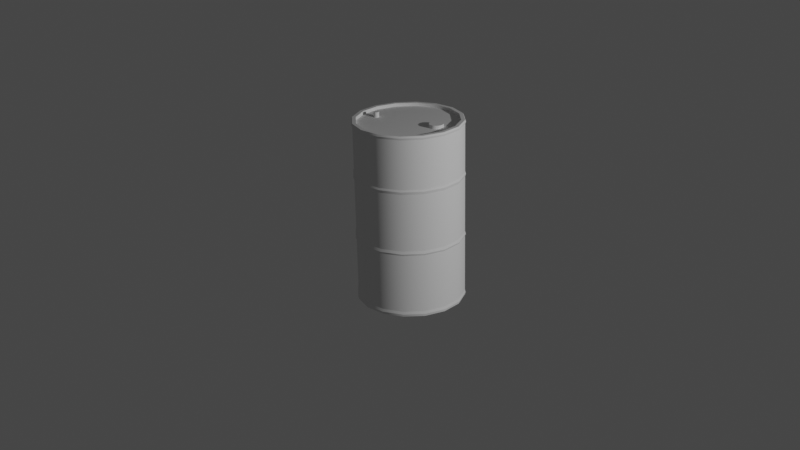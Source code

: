 # Source: metal-barrel.blend  (saved by Blender 2.83.20; exported with 4.5.12 LTS)
import bpy
from mathutils import Matrix  # noqa: F401  (used for matrix-valued properties, if any)

bpy.ops.wm.read_factory_settings(use_empty=True)
scene = bpy.context.scene
scene.name = 'Scene'

# ---- collections
col_collection = bpy.data.collections.new('Collection'); scene.collection.children.link(col_collection)

# ---- node groups
ng_auto_smooth = bpy.data.node_groups.new('Auto Smooth', 'GeometryNodeTree')
_s = ng_auto_smooth.interface.new_socket(name='Geometry', in_out='OUTPUT', socket_type='NodeSocketGeometry')
_s = ng_auto_smooth.interface.new_socket(name='Geometry', in_out='INPUT', socket_type='NodeSocketGeometry')
_s = ng_auto_smooth.interface.new_socket(name='Angle', in_out='INPUT', socket_type='NodeSocketFloat')
_s.subtype = 'ANGLE'
_s.min_value = 0.0
_s.max_value = 3.142
ng_auto_smooth.is_modifier = True
_N = ng_auto_smooth.nodes; _L = ng_auto_smooth.links
n0 = _N.new('NodeGroupOutput'); n0.name = 'Group Output'; n0.location = (480, -100)
n1 = _N.new('NodeGroupInput'); n1.name = 'Group Input'; n1.location = (-420, -300)
n2 = _N.new('NodeGroupInput'); n2.name = 'Group Input.001'; n2.location = (-60, -100)
n3 = _N.new('GeometryNodeSetShadeSmooth'); n3.name = 'Set Shade Smooth'; n3.location = (120, -100)
n3.domain = 'EDGE'
n4 = _N.new('GeometryNodeSetShadeSmooth'); n4.name = 'Set Shade Smooth.001'; n4.location = (300, -100)
n5 = _N.new('GeometryNodeInputMeshEdgeAngle'); n5.name = 'Edge Angle'; n5.location = (-420, -220)
n6 = _N.new('GeometryNodeInputEdgeSmooth'); n6.name = 'Is Edge Smooth'; n6.location = (-60, -160)
n7 = _N.new('GeometryNodeInputShadeSmooth'); n7.name = 'Is Face Smooth'; n7.location = (-240, -340)
n8 = _N.new('FunctionNodeBooleanMath'); n8.name = 'Boolean Math'; n8.location = (-60, -220)
n9 = _N.new('FunctionNodeCompare'); n9.name = 'Compare'; n9.location = (-240, -180)
n9.operation = 'LESS_EQUAL'
_L.new(n5.outputs[0], n9.inputs[0])
_L.new(n4.outputs[0], n0.inputs[0])
_L.new(n1.outputs[1], n9.inputs[1])
_L.new(n9.outputs[0], n8.inputs[0])
_L.new(n7.outputs[0], n8.inputs[1])
_L.new(n2.outputs[0], n3.inputs[0])
_L.new(n6.outputs[0], n3.inputs[1])
_L.new(n3.outputs[0], n4.inputs[0])
_L.new(n8.outputs[0], n3.inputs[2])
n0.is_active_output = True

# ---- world
world_world = bpy.data.worlds.new('World'); scene.world = world_world
world_world.use_nodes = True; world_world.node_tree.nodes.clear()
_N = world_world.node_tree.nodes; _L = world_world.node_tree.links
n0 = _N.new('ShaderNodeOutputWorld'); n0.name = 'World Output'; n0.location = (300, 300)
n1 = _N.new('ShaderNodeBackground'); n1.name = 'Background'; n1.location = (10, 300)
n1.inputs[0].default_value = (0.05088, 0.05088, 0.05088, 1.0)
_L.new(n1.outputs[0], n0.inputs[0])
n0.is_active_output = True
world_world.color = (0.05088, 0.05088, 0.05088)
world_world.use_sun_shadow = False
world_world.sun_shadow_jitter_overblur = 0.0

# ---- cameras
cam_camera = bpy.data.cameras.new('Camera')
cam_camera.clip_end = 100.0
cam_camera.ortho_scale = 7.314

# ---- lights
light_light = bpy.data.lights.new('Light', 'POINT')
light_light.transmission_factor = 0.0
light_light.energy = 1000.0
light_light.shadow_soft_size = 0.1
light_light.shadow_maximum_resolution = 0.006
light_light.use_absolute_resolution = True

# ---- meshes
me_cylinder_001 = bpy.data.meshes.new('Cylinder.001')
me_cylinder_001.from_pydata([(0.0, 1.0, -1.0), (0.0, 1.0, 1.0), (0.3827, 0.9239, -1.0), (0.3827, 0.9239, 1.0), (0.7071, 0.7071, -1.0), (0.7071, 0.7071, 1.0), (0.9239, 0.3827, -1.0), (0.9239, 0.3827, 1.0), (1.0, -4.371e-08, -1.0), (1.0, -4.371e-08, 1.0), (0.9239, -0.3827, -1.0), (0.9239, -0.3827, 1.0), (0.7071, -0.7071, -1.0), (0.7071, -0.7071, 1.0), (0.3827, -0.9239, -1.0), (0.3827, -0.9239, 1.0), (1.51e-07, -1.0, -1.0), (1.51e-07, -1.0, 1.0), (-0.3827, -0.9239, -1.0), (-0.3827, -0.9239, 1.0), (-0.7071, -0.7071, -1.0), (-0.7071, -0.7071, 1.0), (-0.9239, -0.3827, -1.0), (-0.9239, -0.3827, 1.0), (-1.0, 1.192e-08, -1.0), (-1.0, 1.192e-08, 1.0), (-0.9239, 0.3827, -1.0), (-0.9239, 0.3827, 1.0), (-0.7071, 0.7071, -1.0), (-0.7071, 0.7071, 1.0), (-0.3827, 0.9239, -1.0), (-0.3827, 0.9239, 1.0), (0.3563, 0.8603, 1.0), (7.418e-09, 0.9311, 1.0), (0.6584, 0.6584, 1.0), (0.8603, 0.3563, 1.0), (0.9311, -3.988e-08, 1.0), (0.8603, -0.3563, 1.0), (0.6584, -0.6584, 1.0), (0.3563, -0.8603, 1.0), (1.48e-07, -0.9311, 1.0), (-0.3563, -0.8603, 1.0), (-0.6584, -0.6584, 1.0), (-0.8603, -0.3563, 1.0), (-0.9311, 1.193e-08, 1.0), (-0.8603, 0.3563, 1.0), (-0.6584, 0.6584, 1.0), (-0.3563, 0.8603, 1.0), (0.3549, 0.8568, 0.9651), (7.737e-09, 0.9274, 0.9651), (0.6558, 0.6558, 0.9651), (0.8568, 0.3549, 0.9651), (0.9274, -3.972e-08, 0.9651), (0.8568, -0.3549, 0.9651), (0.6558, -0.6558, 0.9651), (0.3549, -0.8568, 0.9651), (1.478e-07, -0.9274, 0.9651), (-0.3549, -0.8568, 0.9651), (-0.6558, -0.6558, 0.9651), (-0.8568, -0.3549, 0.9651), (-0.9274, 1.188e-08, 0.9651), (-0.8568, 0.3549, 0.9651), (-0.6558, 0.6558, 0.9651), (-0.3549, 0.8568, 0.9651), (0.0, 1.0, 0.4311), (0.0, 1.0, 0.3805), (-1.533e-09, 1.015, 0.4109), (0.3827, 0.9239, 0.3805), (0.3827, 0.9239, 0.4311), (0.3884, 0.9378, 0.4109), (0.7071, 0.7071, 0.3805), (0.7071, 0.7071, 0.4311), (0.7178, 0.7178, 0.4109), (0.9239, 0.3827, 0.3805), (0.9239, 0.3827, 0.4311), (0.9378, 0.3884, 0.4109), (1.0, -4.371e-08, 0.3805), (1.0, -4.371e-08, 0.4311), (1.015, -4.464e-08, 0.4109), (0.9239, -0.3827, 0.3805), (0.9239, -0.3827, 0.4311), (0.9378, -0.3884, 0.4109), (0.7071, -0.7071, 0.3805), (0.7071, -0.7071, 0.4311), (0.7178, -0.7178, 0.4109), (0.3827, -0.9239, 0.3805), (0.3827, -0.9239, 0.4311), (0.3884, -0.9378, 0.4109), (1.51e-07, -1.0, 0.3805), (1.51e-07, -1.0, 0.4311), (1.517e-07, -1.015, 0.4109), (-0.3827, -0.9239, 0.3805), (-0.3827, -0.9239, 0.4311), (-0.3884, -0.9378, 0.4109), (-0.7071, -0.7071, 0.3805), (-0.7071, -0.7071, 0.4311), (-0.7178, -0.7178, 0.4109), (-0.9239, -0.3827, 0.3805), (-0.9239, -0.3827, 0.4311), (-0.9378, -0.3884, 0.4109), (-1.0, 1.192e-08, 0.3805), (-1.0, 1.192e-08, 0.4311), (-1.015, 1.183e-08, 0.4109), (-0.9239, 0.3827, 0.3805), (-0.9239, 0.3827, 0.4311), (-0.9378, 0.3884, 0.4109), (-0.7071, 0.7071, 0.3805), (-0.7071, 0.7071, 0.4311), (-0.7178, 0.7178, 0.4109), (-0.3827, 0.9239, 0.3805), (-0.3827, 0.9239, 0.4311), (-0.3884, 0.9378, 0.4109), (0.3827, 0.9239, -0.2457), (0.3827, 0.9239, -0.2964), (0.3884, 0.9378, -0.2762), (0.7071, 0.7071, -0.2457), (0.7071, 0.7071, -0.2964), (0.7178, 0.7178, -0.2762), (0.9239, 0.3827, -0.2457), (0.9239, 0.3827, -0.2964), (0.9378, 0.3884, -0.2762), (1.0, -4.371e-08, -0.2457), (1.0, -4.371e-08, -0.2964), (1.015, -4.464e-08, -0.2762), (0.9239, -0.3827, -0.2457), (0.9239, -0.3827, -0.2964), (0.9378, -0.3884, -0.2762), (0.7071, -0.7071, -0.2457), (0.7071, -0.7071, -0.2964), (0.7178, -0.7178, -0.2762), (0.3827, -0.9239, -0.2457), (0.3827, -0.9239, -0.2964), (0.3884, -0.9378, -0.2762), (1.51e-07, -1.0, -0.2457), (1.51e-07, -1.0, -0.2964), (1.517e-07, -1.015, -0.2762), (-0.3827, -0.9239, -0.2457), (-0.3827, -0.9239, -0.2964), (-0.3884, -0.9378, -0.2762), (-0.7071, -0.7071, -0.2457), (-0.7071, -0.7071, -0.2964), (-0.7178, -0.7178, -0.2762), (-0.9239, -0.3827, -0.2457), (-0.9239, -0.3827, -0.2964), (-0.9378, -0.3884, -0.2762), (-1.0, 1.192e-08, -0.2457), (-1.0, 1.192e-08, -0.2964), (-1.015, 1.183e-08, -0.2762), (-0.9239, 0.3827, -0.2457), (-0.9239, 0.3827, -0.2964), (-0.9378, 0.3884, -0.2762), (-0.7071, 0.7071, -0.2457), (-0.7071, 0.7071, -0.2964), (-0.7178, 0.7178, -0.2762), (-0.3827, 0.9239, -0.2457), (-0.3827, 0.9239, -0.2964), (-0.3884, 0.9378, -0.2762), (0.0, 1.0, -0.2964), (0.0, 1.0, -0.2457), (-1.533e-09, 1.015, -0.2762), (0.3877, 0.9359, -0.9727), (0.7163, 0.7163, -0.9727), (-1.739e-09, 1.013, -0.9727), (0.9359, 0.3877, -0.9727), (1.013, -4.437e-08, -0.9727), (0.9359, -0.3877, -0.9727), (0.7163, -0.7163, -0.9727), (0.3877, -0.9359, -0.9727), (1.512e-07, -1.013, -0.9727), (-0.3877, -0.9359, -0.9727), (-0.7163, -0.7163, -0.9727), (-0.9359, -0.3877, -0.9727), (-1.013, 1.199e-08, -0.9727), (-0.9359, 0.3877, -0.9727), (-0.7163, 0.7163, -0.9727), (-0.3877, 0.9359, -0.9727), (0.3827, 0.9239, -0.943), (0.0, 1.0, -0.943), (0.7071, 0.7071, -0.943), (0.9239, 0.3827, -0.943), (1.0, -4.371e-08, -0.943), (0.9239, -0.3827, -0.943), (0.7071, -0.7071, -0.943), (0.3827, -0.9239, -0.943), (1.51e-07, -1.0, -0.943), (-0.3827, -0.9239, -0.943), (-0.7071, -0.7071, -0.943), (-0.9239, -0.3827, -0.943), (-1.0, 1.192e-08, -0.943), (-0.9239, 0.3827, -0.943), (-0.7071, 0.7071, -0.943), (-0.3827, 0.9239, -0.943), (-0.3886, 0.938, 0.9813), (-1.455e-09, 1.015, 0.9813), (0.3886, 0.938, 0.9813), (0.718, 0.718, 0.9813), (0.938, 0.3886, 0.9813), (1.015, -4.482e-08, 0.9813), (0.938, -0.3886, 0.9813), (0.718, -0.718, 0.9813), (0.3886, -0.938, 0.9813), (1.519e-07, -1.015, 0.9813), (-0.3886, -0.938, 0.9813), (-0.718, -0.718, 0.9813), (-0.938, -0.3886, 0.9813), (-1.015, 1.167e-08, 0.9813), (-0.938, 0.3886, 0.9813), (-0.718, 0.718, 0.9813), (0.0, 1.0, 0.9592), (0.3827, 0.9239, 0.9592), (0.7071, 0.7071, 0.9592), (0.9239, 0.3827, 0.9592), (1.0, -4.371e-08, 0.9592), (0.9239, -0.3827, 0.9592), (0.7071, -0.7071, 0.9592), (0.3827, -0.9239, 0.9592), (1.51e-07, -1.0, 0.9592), (-0.3827, -0.9239, 0.9592), (-0.7071, -0.7071, 0.9592), (-0.9239, -0.3827, 0.9592), (-1.0, 1.192e-08, 0.9592), (-0.9239, 0.3827, 0.9592), (-0.7071, 0.7071, 0.9592), (-0.3827, 0.9239, 0.9592)], [], [(154, 109, 65, 158), (112, 67, 70, 115), (115, 70, 73, 118), (118, 73, 76, 121), (121, 76, 79, 124), (124, 79, 82, 127), (127, 82, 85, 130), (130, 85, 88, 133), (133, 88, 91, 136), (136, 91, 94, 139), (139, 94, 97, 142), (142, 97, 100, 145), (145, 100, 103, 148), (148, 103, 106, 151), (1, 31, 47, 33), (151, 106, 109, 154), (158, 65, 67, 112), (0, 2, 4, 6, 8, 10, 12, 14, 16, 18, 20, 22, 24, 26, 28, 30), (47, 46, 62, 63), (9, 7, 35, 36), (19, 17, 40, 41), (29, 27, 45, 46), (5, 3, 32, 34), (15, 13, 38, 39), (25, 23, 43, 44), (11, 9, 36, 37), (21, 19, 41, 42), (31, 29, 46, 47), (7, 5, 34, 35), (17, 15, 39, 40), (3, 1, 33, 32), (27, 25, 44, 45), (13, 11, 37, 38), (23, 21, 42, 43), (48, 49, 63, 62, 61, 60, 59, 58, 57, 56, 55, 54, 53, 52, 51, 50), (40, 39, 55, 56), (32, 33, 49, 48), (33, 47, 63, 49), (41, 40, 56, 57), (34, 32, 48, 50), (42, 41, 57, 58), (35, 34, 50, 51), (43, 42, 58, 59), (36, 35, 51, 52), (44, 43, 59, 60), (37, 36, 52, 53), (45, 44, 60, 61), (38, 37, 53, 54), (46, 45, 61, 62), (39, 38, 54, 55), (194, 3, 5, 195), (176, 113, 116, 178), (207, 29, 31, 192), (206, 27, 29, 207), (205, 25, 27, 206), (204, 23, 25, 205), (203, 21, 23, 204), (202, 19, 21, 203), (201, 17, 19, 202), (200, 15, 17, 201), (199, 13, 15, 200), (198, 11, 13, 199), (197, 9, 11, 198), (196, 7, 9, 197), (195, 5, 7, 196), (193, 1, 3, 194), (178, 116, 119, 179), (177, 157, 113, 176), (179, 119, 122, 180), (180, 122, 125, 181), (181, 125, 128, 182), (182, 128, 131, 183), (183, 131, 134, 184), (184, 134, 137, 185), (185, 137, 140, 186), (186, 140, 143, 187), (187, 143, 146, 188), (188, 146, 149, 189), (189, 149, 152, 190), (190, 152, 155, 191), (191, 155, 157, 177), (110, 64, 66, 111), (111, 66, 65, 109), (107, 110, 111, 108), (108, 111, 109, 106), (104, 107, 108, 105), (105, 108, 106, 103), (101, 104, 105, 102), (102, 105, 103, 100), (98, 101, 102, 99), (99, 102, 100, 97), (95, 98, 99, 96), (96, 99, 97, 94), (92, 95, 96, 93), (93, 96, 94, 91), (89, 92, 93, 90), (90, 93, 91, 88), (86, 89, 90, 87), (87, 90, 88, 85), (83, 86, 87, 84), (84, 87, 85, 82), (80, 83, 84, 81), (81, 84, 82, 79), (77, 80, 81, 78), (78, 81, 79, 76), (74, 77, 78, 75), (75, 78, 76, 73), (71, 74, 75, 72), (72, 75, 73, 70), (68, 71, 72, 69), (69, 72, 70, 67), (64, 68, 69, 66), (66, 69, 67, 65), (158, 112, 114, 159), (159, 114, 113, 157), (112, 115, 117, 114), (114, 117, 116, 113), (115, 118, 120, 117), (117, 120, 119, 116), (118, 121, 123, 120), (120, 123, 122, 119), (121, 124, 126, 123), (123, 126, 125, 122), (124, 127, 129, 126), (126, 129, 128, 125), (127, 130, 132, 129), (129, 132, 131, 128), (130, 133, 135, 132), (132, 135, 134, 131), (133, 136, 138, 135), (135, 138, 137, 134), (136, 139, 141, 138), (138, 141, 140, 137), (139, 142, 144, 141), (141, 144, 143, 140), (142, 145, 147, 144), (144, 147, 146, 143), (145, 148, 150, 147), (147, 150, 149, 146), (148, 151, 153, 150), (150, 153, 152, 149), (151, 154, 156, 153), (153, 156, 155, 152), (154, 158, 159, 156), (156, 159, 157, 155), (192, 31, 1, 193), (30, 175, 162, 0), (28, 174, 175, 30), (26, 173, 174, 28), (24, 172, 173, 26), (22, 171, 172, 24), (20, 170, 171, 22), (18, 169, 170, 20), (16, 168, 169, 18), (14, 167, 168, 16), (12, 166, 167, 14), (10, 165, 166, 12), (8, 164, 165, 10), (6, 163, 164, 8), (0, 162, 160, 2), (4, 161, 163, 6), (2, 160, 161, 4), (175, 191, 177, 162), (174, 190, 191, 175), (173, 189, 190, 174), (172, 188, 189, 173), (171, 187, 188, 172), (170, 186, 187, 171), (169, 185, 186, 170), (168, 184, 185, 169), (167, 183, 184, 168), (166, 182, 183, 167), (165, 181, 182, 166), (164, 180, 181, 165), (163, 179, 180, 164), (162, 177, 176, 160), (161, 178, 179, 163), (160, 176, 178, 161), (223, 192, 193, 208), (208, 193, 194, 209), (210, 195, 196, 211), (211, 196, 197, 212), (212, 197, 198, 213), (213, 198, 199, 214), (214, 199, 200, 215), (215, 200, 201, 216), (216, 201, 202, 217), (217, 202, 203, 218), (218, 203, 204, 219), (219, 204, 205, 220), (220, 205, 206, 221), (221, 206, 207, 222), (222, 207, 192, 223), (209, 194, 195, 210), (68, 209, 210, 71), (107, 222, 223, 110), (104, 221, 222, 107), (101, 220, 221, 104), (98, 219, 220, 101), (95, 218, 219, 98), (92, 217, 218, 95), (89, 216, 217, 92), (86, 215, 216, 89), (83, 214, 215, 86), (80, 213, 214, 83), (77, 212, 213, 80), (74, 211, 212, 77), (71, 210, 211, 74), (64, 208, 209, 68), (110, 223, 208, 64)])
me_cylinder_001.polygons.foreach_set('use_smooth', [True] * 210)
_k = set([(64, 68), (64, 110), (65, 67), (65, 109), (67, 70), (68, 71), (70, 73), (71, 74), (73, 76), (74, 77), (76, 79), (77, 80), (79, 82), (80, 83), (82, 85), (83, 86), (85, 88), (86, 89), (88, 91), (89, 92), (91, 94), (92, 95), (94, 97), (95, 98), (97, 100), (98, 101), (100, 103), (101, 104), (103, 106), (104, 107), (106, 109), (107, 110), (112, 115), (112, 158), (113, 116), (113, 157), (115, 118), (116, 119), (118, 121), (119, 122), (121, 124), (122, 125), (124, 127), (125, 128), (127, 130), (128, 131), (130, 133), (131, 134), (133, 136), (134, 137), (136, 139), (137, 140), (139, 142), (140, 143), (142, 145), (143, 146), (145, 148), (146, 149), (148, 151), (149, 152), (151, 154), (152, 155), (154, 158), (155, 157), (176, 177), (176, 178), (177, 191), (178, 179), (179, 180), (180, 181), (181, 182), (182, 183), (183, 184), (184, 185), (185, 186), (186, 187), (187, 188), (188, 189), (189, 190), (190, 191), (208, 209), (208, 223), (209, 210), (210, 211), (211, 212), (212, 213), (213, 214), (214, 215), (215, 216), (216, 217), (217, 218), (218, 219), (219, 220), (220, 221), (221, 222), (222, 223)])
me_cylinder_001.attributes.new('sharp_edge', 'BOOLEAN', 'EDGE').data.foreach_set('value', [ (min(e.vertices), max(e.vertices)) in _k for e in me_cylinder_001.edges])
_uv = me_cylinder_001.uv_layers.new(name='UVMap')
_uv.uv.foreach_set('vector', [0.0625, 0.6886, 0.0625, 0.8451, 0.0, 0.8451, 0.0, 0.6886, 0.9375, 0.6886, 0.9375, 0.8451, 0.875, 0.8451, 0.875, 0.6886, 0.875, 0.6886, 0.875, 0.8451, 0.8125, 0.8451, 0.8125, 0.6886, 0.8125, 0.6886, 0.8125, 0.8451, 0.75, 0.8451, 0.75, 0.6886, 0.75, 0.6886, 0.75, 0.8451, 0.6875, 0.8451, 0.6875, 0.6886, 0.6875, 0.6886, 0.6875, 0.8451, 0.625, 0.8451, 0.625, 0.6886, 0.625, 0.6886, 0.625, 0.8451, 0.5625, 0.8451, 0.5625, 0.6886, 0.5625, 0.6886, 0.5625, 0.8451, 0.5, 0.8451, 0.5, 0.6886, 0.5, 0.6886, 0.5, 0.8451, 0.4375, 0.8451, 0.4375, 0.6886, 0.4375, 0.6886, 0.4375, 0.8451, 0.375, 0.8451, 0.375, 0.6886, 0.375, 0.6886, 0.375, 0.8451, 0.3125, 0.8451, 0.3125, 0.6886, 0.3125, 0.6886, 0.3125, 0.8451, 0.25, 0.8451, 0.25, 0.6886, 0.25, 0.6886, 0.25, 0.8451, 0.1875, 0.8451, 0.1875, 0.6886, 0.1875, 0.6886, 0.1875, 0.8451, 0.125, 0.8451, 0.125, 0.6886, 0.0, 1.0, 0.0625, 1.0, 0.0625, 1.0, 0.0, 1.0, 0.125, 0.6886, 0.125, 0.8451, 0.0625, 0.8451, 0.0625, 0.6886, 1.0, 0.6886, 1.0, 0.8451, 0.9375, 0.8451, 0.9375, 0.6886, 0.75, 0.49, 0.8418, 0.4717, 0.9197, 0.4197, 0.9717, 0.3418, 0.99, 0.25, 0.9717, 0.1582, 0.9197, 0.08029, 0.8418, 0.02827, 0.75, 0.01, 0.6582, 0.02827, 0.5803, 0.08029, 0.5283, 0.1582, 0.51, 0.25, 0.5283, 0.3418, 0.5803, 0.4197, 0.6582, 0.4717, 0.0625, 1.0, 0.125, 1.0, 0.125, 1.0, 0.0625, 1.0, 0.75, 1.0, 0.8125, 1.0, 0.8125, 1.0, 0.75, 1.0, 0.4375, 1.0, 0.5, 1.0, 0.5, 1.0, 0.4375, 1.0, 0.125, 1.0, 0.1875, 1.0, 0.1875, 1.0, 0.125, 1.0, 0.875, 1.0, 0.9375, 1.0, 0.9375, 1.0, 0.875, 1.0, 0.5625, 1.0, 0.625, 1.0, 0.625, 1.0, 0.5625, 1.0, 0.25, 1.0, 0.3125, 1.0, 0.3125, 1.0, 0.25, 1.0, 0.6875, 1.0, 0.75, 1.0, 0.75, 1.0, 0.6875, 1.0, 0.375, 1.0, 0.4375, 1.0, 0.4375, 1.0, 0.375, 1.0, 0.0625, 1.0, 0.125, 1.0, 0.125, 1.0, 0.0625, 1.0, 0.8125, 1.0, 0.875, 1.0, 0.875, 1.0, 0.8125, 1.0, 0.5, 1.0, 0.5625, 1.0, 0.5625, 1.0, 0.5, 1.0, 0.9375, 1.0, 1.0, 1.0, 1.0, 1.0, 0.9375, 1.0, 0.1875, 1.0, 0.25, 1.0, 0.25, 1.0, 0.1875, 1.0, 0.625, 1.0, 0.6875, 1.0, 0.6875, 1.0, 0.625, 1.0, 0.3125, 1.0, 0.375, 1.0, 0.375, 1.0, 0.3125, 1.0, 0.3418, 0.4717, 0.25, 0.49, 0.1582, 0.4717, 0.08029, 0.4197, 0.02827, 0.3418, 0.01, 0.25, 0.02827, 0.1582, 0.08029, 0.08029, 0.1582, 0.02827, 0.25, 0.01, 0.3418, 0.02827, 0.4197, 0.08029, 0.4717, 0.1582, 0.49, 0.25, 0.4717, 0.3418, 0.4197, 0.4197, 0.5, 1.0, 0.5625, 1.0, 0.5625, 1.0, 0.5, 1.0, 0.9375, 1.0, 1.0, 1.0, 1.0, 1.0, 0.9375, 1.0, 0.0, 1.0, 0.0625, 1.0, 0.0625, 1.0, 0.0, 1.0, 0.4375, 1.0, 0.5, 1.0, 0.5, 1.0, 0.4375, 1.0, 0.875, 1.0, 0.9375, 1.0, 0.9375, 1.0, 0.875, 1.0, 0.375, 1.0, 0.4375, 1.0, 0.4375, 1.0, 0.375, 1.0, 0.8125, 1.0, 0.875, 1.0, 0.875, 1.0, 0.8125, 1.0, 0.3125, 1.0, 0.375, 1.0, 0.375, 1.0, 0.3125, 1.0, 0.75, 1.0, 0.8125, 1.0, 0.8125, 1.0, 0.75, 1.0, 0.25, 1.0, 0.3125, 1.0, 0.3125, 1.0, 0.25, 1.0, 0.6875, 1.0, 0.75, 1.0, 0.75, 1.0, 0.6875, 1.0, 0.1875, 1.0, 0.25, 1.0, 0.25, 1.0, 0.1875, 1.0, 0.625, 1.0, 0.6875, 1.0, 0.6875, 1.0, 0.625, 1.0, 0.125, 1.0, 0.1875, 1.0, 0.1875, 1.0, 0.125, 1.0, 0.5625, 1.0, 0.625, 1.0, 0.625, 1.0, 0.5625, 1.0, 0.9375, 0.9953, 0.9375, 1.0, 0.875, 1.0, 0.875, 0.9953, 0.9375, 0.5142, 0.9375, 0.6759, 0.875, 0.6759, 0.875, 0.5142, 0.125, 0.9953, 0.125, 1.0, 0.0625, 1.0, 0.0625, 0.9953, 0.1875, 0.9953, 0.1875, 1.0, 0.125, 1.0, 0.125, 0.9953, 0.25, 0.9953, 0.25, 1.0, 0.1875, 1.0, 0.1875, 0.9953, 0.3125, 0.9953, 0.3125, 1.0, 0.25, 1.0, 0.25, 0.9953, 0.375, 0.9953, 0.375, 1.0, 0.3125, 1.0, 0.3125, 0.9953, 0.4375, 0.9953, 0.4375, 1.0, 0.375, 1.0, 0.375, 0.9953, 0.5, 0.9953, 0.5, 1.0, 0.4375, 1.0, 0.4375, 0.9953, 0.5625, 0.9953, 0.5625, 1.0, 0.5, 1.0, 0.5, 0.9953, 0.625, 0.9953, 0.625, 1.0, 0.5625, 1.0, 0.5625, 0.9953, 0.6875, 0.9953, 0.6875, 1.0, 0.625, 1.0, 0.625, 0.9953, 0.75, 0.9953, 0.75, 1.0, 0.6875, 1.0, 0.6875, 0.9953, 0.8125, 0.9953, 0.8125, 1.0, 0.75, 1.0, 0.75, 0.9953, 0.875, 0.9953, 0.875, 1.0, 0.8125, 1.0, 0.8125, 0.9953, 1.0, 0.9953, 1.0, 1.0, 0.9375, 1.0, 0.9375, 0.9953, 0.875, 0.5142, 0.875, 0.6759, 0.8125, 0.6759, 0.8125, 0.5142, 1.0, 0.5142, 1.0, 0.6759, 0.9375, 0.6759, 0.9375, 0.5142, 0.8125, 0.5142, 0.8125, 0.6759, 0.75, 0.6759, 0.75, 0.5142, 0.75, 0.5142, 0.75, 0.6759, 0.6875, 0.6759, 0.6875, 0.5142, 0.6875, 0.5142, 0.6875, 0.6759, 0.625, 0.6759, 0.625, 0.5142, 0.625, 0.5142, 0.625, 0.6759, 0.5625, 0.6759, 0.5625, 0.5142, 0.5625, 0.5142, 0.5625, 0.6759, 0.5, 0.6759, 0.5, 0.5142, 0.5, 0.5142, 0.5, 0.6759, 0.4375, 0.6759, 0.4375, 0.5142, 0.4375, 0.5142, 0.4375, 0.6759, 0.375, 0.6759, 0.375, 0.5142, 0.375, 0.5142, 0.375, 0.6759, 0.3125, 0.6759, 0.3125, 0.5142, 0.3125, 0.5142, 0.3125, 0.6759, 0.25, 0.6759, 0.25, 0.5142, 0.25, 0.5142, 0.25, 0.6759, 0.1875, 0.6759, 0.1875, 0.5142, 0.1875, 0.5142, 0.1875, 0.6759, 0.125, 0.6759, 0.125, 0.5142, 0.125, 0.5142, 0.125, 0.6759, 0.0625, 0.6759, 0.0625, 0.5142, 0.0625, 0.5142, 0.0625, 0.6759, 0.0, 0.6759, 0.0, 0.5142, 0.0625, 0.8578, 0.0, 0.8578, 0.0, 0.8514, 0.0625, 0.8514, 0.0625, 0.8514, 0.0, 0.8514, 0.0, 0.8451, 0.0625, 0.8451, 0.125, 0.8578, 0.0625, 0.8578, 0.0625, 0.8514, 0.125, 0.8514, 0.125, 0.8514, 0.0625, 0.8514, 0.0625, 0.8451, 0.125, 0.8451, 0.1875, 0.8578, 0.125, 0.8578, 0.125, 0.8514, 0.1875, 0.8514, 0.1875, 0.8514, 0.125, 0.8514, 0.125, 0.8451, 0.1875, 0.8451, 0.25, 0.8578, 0.1875, 0.8578, 0.1875, 0.8514, 0.25, 0.8514, 0.25, 0.8514, 0.1875, 0.8514, 0.1875, 0.8451, 0.25, 0.8451, 0.3125, 0.8578, 0.25, 0.8578, 0.25, 0.8514, 0.3125, 0.8514, 0.3125, 0.8514, 0.25, 0.8514, 0.25, 0.8451, 0.3125, 0.8451, 0.375, 0.8578, 0.3125, 0.8578, 0.3125, 0.8514, 0.375, 0.8514, 0.375, 0.8514, 0.3125, 0.8514, 0.3125, 0.8451, 0.375, 0.8451, 0.4375, 0.8578, 0.375, 0.8578, 0.375, 0.8514, 0.4375, 0.8514, 0.4375, 0.8514, 0.375, 0.8514, 0.375, 0.8451, 0.4375, 0.8451, 0.5, 0.8578, 0.4375, 0.8578, 0.4375, 0.8514, 0.5, 0.8514, 0.5, 0.8514, 0.4375, 0.8514, 0.4375, 0.8451, 0.5, 0.8451, 0.5625, 0.8578, 0.5, 0.8578, 0.5, 0.8514, 0.5625, 0.8514, 0.5625, 0.8514, 0.5, 0.8514, 0.5, 0.8451, 0.5625, 0.8451, 0.625, 0.8578, 0.5625, 0.8578, 0.5625, 0.8514, 0.625, 0.8514, 0.625, 0.8514, 0.5625, 0.8514, 0.5625, 0.8451, 0.625, 0.8451, 0.6875, 0.8578, 0.625, 0.8578, 0.625, 0.8514, 0.6875, 0.8514, 0.6875, 0.8514, 0.625, 0.8514, 0.625, 0.8451, 0.6875, 0.8451, 0.75, 0.8578, 0.6875, 0.8578, 0.6875, 0.8514, 0.75, 0.8514, 0.75, 0.8514, 0.6875, 0.8514, 0.6875, 0.8451, 0.75, 0.8451, 0.8125, 0.8578, 0.75, 0.8578, 0.75, 0.8514, 0.8125, 0.8514, 0.8125, 0.8514, 0.75, 0.8514, 0.75, 0.8451, 0.8125, 0.8451, 0.875, 0.8578, 0.8125, 0.8578, 0.8125, 0.8514, 0.875, 0.8514, 0.875, 0.8514, 0.8125, 0.8514, 0.8125, 0.8451, 0.875, 0.8451, 0.9375, 0.8578, 0.875, 0.8578, 0.875, 0.8514, 0.9375, 0.8514, 0.9375, 0.8514, 0.875, 0.8514, 0.875, 0.8451, 0.9375, 0.8451, 1.0, 0.8578, 0.9375, 0.8578, 0.9375, 0.8514, 1.0, 0.8514, 1.0, 0.8514, 0.9375, 0.8514, 0.9375, 0.8451, 1.0, 0.8451, 1.0, 0.6886, 0.9375, 0.6886, 0.9375, 0.6822, 1.0, 0.6822, 1.0, 0.6822, 0.9375, 0.6822, 0.9375, 0.6759, 1.0, 0.6759, 0.9375, 0.6886, 0.875, 0.6886, 0.875, 0.6822, 0.9375, 0.6822, 0.9375, 0.6822, 0.875, 0.6822, 0.875, 0.6759, 0.9375, 0.6759, 0.875, 0.6886, 0.8125, 0.6886, 0.8125, 0.6822, 0.875, 0.6822, 0.875, 0.6822, 0.8125, 0.6822, 0.8125, 0.6759, 0.875, 0.6759, 0.8125, 0.6886, 0.75, 0.6886, 0.75, 0.6822, 0.8125, 0.6822, 0.8125, 0.6822, 0.75, 0.6822, 0.75, 0.6759, 0.8125, 0.6759, 0.75, 0.6886, 0.6875, 0.6886, 0.6875, 0.6822, 0.75, 0.6822, 0.75, 0.6822, 0.6875, 0.6822, 0.6875, 0.6759, 0.75, 0.6759, 0.6875, 0.6886, 0.625, 0.6886, 0.625, 0.6822, 0.6875, 0.6822, 0.6875, 0.6822, 0.625, 0.6822, 0.625, 0.6759, 0.6875, 0.6759, 0.625, 0.6886, 0.5625, 0.6886, 0.5625, 0.6822, 0.625, 0.6822, 0.625, 0.6822, 0.5625, 0.6822, 0.5625, 0.6759, 0.625, 0.6759, 0.5625, 0.6886, 0.5, 0.6886, 0.5, 0.6822, 0.5625, 0.6822, 0.5625, 0.6822, 0.5, 0.6822, 0.5, 0.6759, 0.5625, 0.6759, 0.5, 0.6886, 0.4375, 0.6886, 0.4375, 0.6822, 0.5, 0.6822, 0.5, 0.6822, 0.4375, 0.6822, 0.4375, 0.6759, 0.5, 0.6759, 0.4375, 0.6886, 0.375, 0.6886, 0.375, 0.6822, 0.4375, 0.6822, 0.4375, 0.6822, 0.375, 0.6822, 0.375, 0.6759, 0.4375, 0.6759, 0.375, 0.6886, 0.3125, 0.6886, 0.3125, 0.6822, 0.375, 0.6822, 0.375, 0.6822, 0.3125, 0.6822, 0.3125, 0.6759, 0.375, 0.6759, 0.3125, 0.6886, 0.25, 0.6886, 0.25, 0.6822, 0.3125, 0.6822, 0.3125, 0.6822, 0.25, 0.6822, 0.25, 0.6759, 0.3125, 0.6759, 0.25, 0.6886, 0.1875, 0.6886, 0.1875, 0.6822, 0.25, 0.6822, 0.25, 0.6822, 0.1875, 0.6822, 0.1875, 0.6759, 0.25, 0.6759, 0.1875, 0.6886, 0.125, 0.6886, 0.125, 0.6822, 0.1875, 0.6822, 0.1875, 0.6822, 0.125, 0.6822, 0.125, 0.6759, 0.1875, 0.6759, 0.125, 0.6886, 0.0625, 0.6886, 0.0625, 0.6822, 0.125, 0.6822, 0.125, 0.6822, 0.0625, 0.6822, 0.0625, 0.6759, 0.125, 0.6759, 0.0625, 0.6886, 0.0, 0.6886, 0.0, 0.6822, 0.0625, 0.6822, 0.0625, 0.6822, 0.0, 0.6822, 0.0, 0.6759, 0.0625, 0.6759, 0.0625, 0.9953, 0.0625, 1.0, 0.0, 1.0, 0.0, 0.9953, 0.0625, 0.5, 0.0625, 0.5068, 0.0, 0.5068, 0.0, 0.5, 0.125, 0.5, 0.125, 0.5068, 0.0625, 0.5068, 0.0625, 0.5, 0.1875, 0.5, 0.1875, 0.5068, 0.125, 0.5068, 0.125, 0.5, 0.25, 0.5, 0.25, 0.5068, 0.1875, 0.5068, 0.1875, 0.5, 0.3125, 0.5, 0.3125, 0.5068, 0.25, 0.5068, 0.25, 0.5, 0.375, 0.5, 0.375, 0.5068, 0.3125, 0.5068, 0.3125, 0.5, 0.4375, 0.5, 0.4375, 0.5068, 0.375, 0.5068, 0.375, 0.5, 0.5, 0.5, 0.5, 0.5068, 0.4375, 0.5068, 0.4375, 0.5, 0.5625, 0.5, 0.5625, 0.5068, 0.5, 0.5068, 0.5, 0.5, 0.625, 0.5, 0.625, 0.5068, 0.5625, 0.5068, 0.5625, 0.5, 0.6875, 0.5, 0.6875, 0.5068, 0.625, 0.5068, 0.625, 0.5, 0.75, 0.5, 0.75, 0.5068, 0.6875, 0.5068, 0.6875, 0.5, 0.8125, 0.5, 0.8125, 0.5068, 0.75, 0.5068, 0.75, 0.5, 1.0, 0.5, 1.0, 0.5068, 0.9375, 0.5068, 0.9375, 0.5, 0.875, 0.5, 0.875, 0.5068, 0.8125, 0.5068, 0.8125, 0.5, 0.9375, 0.5, 0.9375, 0.5068, 0.875, 0.5068, 0.875, 0.5, 0.0625, 0.5068, 0.0625, 0.5142, 0.0, 0.5142, 0.0, 0.5068, 0.125, 0.5068, 0.125, 0.5142, 0.0625, 0.5142, 0.0625, 0.5068, 0.1875, 0.5068, 0.1875, 0.5142, 0.125, 0.5142, 0.125, 0.5068, 0.25, 0.5068, 0.25, 0.5142, 0.1875, 0.5142, 0.1875, 0.5068, 0.3125, 0.5068, 0.3125, 0.5142, 0.25, 0.5142, 0.25, 0.5068, 0.375, 0.5068, 0.375, 0.5142, 0.3125, 0.5142, 0.3125, 0.5068, 0.4375, 0.5068, 0.4375, 0.5142, 0.375, 0.5142, 0.375, 0.5068, 0.5, 0.5068, 0.5, 0.5142, 0.4375, 0.5142, 0.4375, 0.5068, 0.5625, 0.5068, 0.5625, 0.5142, 0.5, 0.5142, 0.5, 0.5068, 0.625, 0.5068, 0.625, 0.5142, 0.5625, 0.5142, 0.5625, 0.5068, 0.6875, 0.5068, 0.6875, 0.5142, 0.625, 0.5142, 0.625, 0.5068, 0.75, 0.5068, 0.75, 0.5142, 0.6875, 0.5142, 0.6875, 0.5068, 0.8125, 0.5068, 0.8125, 0.5142, 0.75, 0.5142, 0.75, 0.5068, 1.0, 0.5068, 1.0, 0.5142, 0.9375, 0.5142, 0.9375, 0.5068, 0.875, 0.5068, 0.875, 0.5142, 0.8125, 0.5142, 0.8125, 0.5068, 0.9375, 0.5068, 0.9375, 0.5142, 0.875, 0.5142, 0.875, 0.5068, 0.0625, 0.9898, 0.0625, 0.9953, 0.0, 0.9953, 0.0, 0.9898, 1.0, 0.9898, 1.0, 0.9953, 0.9375, 0.9953, 0.9375, 0.9898, 0.875, 0.9898, 0.875, 0.9953, 0.8125, 0.9953, 0.8125, 0.9898, 0.8125, 0.9898, 0.8125, 0.9953, 0.75, 0.9953, 0.75, 0.9898, 0.75, 0.9898, 0.75, 0.9953, 0.6875, 0.9953, 0.6875, 0.9898, 0.6875, 0.9898, 0.6875, 0.9953, 0.625, 0.9953, 0.625, 0.9898, 0.625, 0.9898, 0.625, 0.9953, 0.5625, 0.9953, 0.5625, 0.9898, 0.5625, 0.9898, 0.5625, 0.9953, 0.5, 0.9953, 0.5, 0.9898, 0.5, 0.9898, 0.5, 0.9953, 0.4375, 0.9953, 0.4375, 0.9898, 0.4375, 0.9898, 0.4375, 0.9953, 0.375, 0.9953, 0.375, 0.9898, 0.375, 0.9898, 0.375, 0.9953, 0.3125, 0.9953, 0.3125, 0.9898, 0.3125, 0.9898, 0.3125, 0.9953, 0.25, 0.9953, 0.25, 0.9898, 0.25, 0.9898, 0.25, 0.9953, 0.1875, 0.9953, 0.1875, 0.9898, 0.1875, 0.9898, 0.1875, 0.9953, 0.125, 0.9953, 0.125, 0.9898, 0.125, 0.9898, 0.125, 0.9953, 0.0625, 0.9953, 0.0625, 0.9898, 0.9375, 0.9898, 0.9375, 0.9953, 0.875, 0.9953, 0.875, 0.9898, 0.9375, 0.8578, 0.9375, 0.9898, 0.875, 0.9898, 0.875, 0.8578, 0.125, 0.8578, 0.125, 0.9898, 0.0625, 0.9898, 0.0625, 0.8578, 0.1875, 0.8578, 0.1875, 0.9898, 0.125, 0.9898, 0.125, 0.8578, 0.25, 0.8578, 0.25, 0.9898, 0.1875, 0.9898, 0.1875, 0.8578, 0.3125, 0.8578, 0.3125, 0.9898, 0.25, 0.9898, 0.25, 0.8578, 0.375, 0.8578, 0.375, 0.9898, 0.3125, 0.9898, 0.3125, 0.8578, 0.4375, 0.8578, 0.4375, 0.9898, 0.375, 0.9898, 0.375, 0.8578, 0.5, 0.8578, 0.5, 0.9898, 0.4375, 0.9898, 0.4375, 0.8578, 0.5625, 0.8578, 0.5625, 0.9898, 0.5, 0.9898, 0.5, 0.8578, 0.625, 0.8578, 0.625, 0.9898, 0.5625, 0.9898, 0.5625, 0.8578, 0.6875, 0.8578, 0.6875, 0.9898, 0.625, 0.9898, 0.625, 0.8578, 0.75, 0.8578, 0.75, 0.9898, 0.6875, 0.9898, 0.6875, 0.8578, 0.8125, 0.8578, 0.8125, 0.9898, 0.75, 0.9898, 0.75, 0.8578, 0.875, 0.8578, 0.875, 0.9898, 0.8125, 0.9898, 0.8125, 0.8578, 1.0, 0.8578, 1.0, 0.9898, 0.9375, 0.9898, 0.9375, 0.8578, 0.0625, 0.8578, 0.0625, 0.9898, 0.0, 0.9898, 0.0, 0.8578])
me_cylinder_001.use_remesh_fix_poles = True
me_cylinder_001.use_remesh_preserve_attributes = False
me_cylinder_001.use_mirror_vertex_groups = False
me_cylinder_001.update()
me_cylinder_002 = bpy.data.meshes.new('Cylinder.002')
me_cylinder_002.from_pydata([(0.0, 1.0, -1.0), (0.0, 1.0, 1.0), (0.3827, 0.9239, -1.0), (0.3827, 0.9239, 1.0), (0.7071, 0.7071, -1.0), (0.7071, 0.7071, 1.0), (0.9239, 0.3827, -1.0), (0.9239, 0.3827, 1.0), (1.0, -4.371e-08, -1.0), (1.0, -4.371e-08, 1.0), (0.9239, -0.3827, -1.0), (0.9239, -0.3827, 1.0), (0.7071, -0.7071, -1.0), (0.7071, -0.7071, 1.0), (0.3827, -0.9239, -1.0), (0.3827, -0.9239, 1.0), (1.51e-07, -1.0, -1.0), (1.51e-07, -1.0, 1.0), (-0.3827, -0.9239, -1.0), (-0.3827, -0.9239, 1.0), (-0.7071, -0.7071, -1.0), (-0.7071, -0.7071, 1.0), (-0.9239, -0.3827, -1.0), (-0.9239, -0.3827, 1.0), (-1.0, 1.192e-08, -1.0), (-1.0, 1.192e-08, 1.0), (-0.9239, 0.3827, -1.0), (-0.9239, 0.3827, 1.0), (-0.7071, 0.7071, -1.0), (-0.7071, 0.7071, 1.0), (-0.3827, 0.9239, -1.0), (-0.3827, 0.9239, 1.0)], [], [(0, 1, 3, 2), (2, 3, 5, 4), (4, 5, 7, 6), (6, 7, 9, 8), (8, 9, 11, 10), (10, 11, 13, 12), (12, 13, 15, 14), (14, 15, 17, 16), (16, 17, 19, 18), (18, 19, 21, 20), (20, 21, 23, 22), (22, 23, 25, 24), (24, 25, 27, 26), (26, 27, 29, 28), (3, 1, 31, 29, 27, 25, 23, 21, 19, 17, 15, 13, 11, 9, 7, 5), (28, 29, 31, 30), (30, 31, 1, 0), (0, 2, 4, 6, 8, 10, 12, 14, 16, 18, 20, 22, 24, 26, 28, 30)])
me_cylinder_002.polygons.foreach_set('use_smooth', [True] * 18)
_uv = me_cylinder_002.uv_layers.new(name='UVMap')
_uv.uv.foreach_set('vector', [1.0, 0.5, 1.0, 1.0, 0.9375, 1.0, 0.9375, 0.5, 0.9375, 0.5, 0.9375, 1.0, 0.875, 1.0, 0.875, 0.5, 0.875, 0.5, 0.875, 1.0, 0.8125, 1.0, 0.8125, 0.5, 0.8125, 0.5, 0.8125, 1.0, 0.75, 1.0, 0.75, 0.5, 0.75, 0.5, 0.75, 1.0, 0.6875, 1.0, 0.6875, 0.5, 0.6875, 0.5, 0.6875, 1.0, 0.625, 1.0, 0.625, 0.5, 0.625, 0.5, 0.625, 1.0, 0.5625, 1.0, 0.5625, 0.5, 0.5625, 0.5, 0.5625, 1.0, 0.5, 1.0, 0.5, 0.5, 0.5, 0.5, 0.5, 1.0, 0.4375, 1.0, 0.4375, 0.5, 0.4375, 0.5, 0.4375, 1.0, 0.375, 1.0, 0.375, 0.5, 0.375, 0.5, 0.375, 1.0, 0.3125, 1.0, 0.3125, 0.5, 0.3125, 0.5, 0.3125, 1.0, 0.25, 1.0, 0.25, 0.5, 0.25, 0.5, 0.25, 1.0, 0.1875, 1.0, 0.1875, 0.5, 0.1875, 0.5, 0.1875, 1.0, 0.125, 1.0, 0.125, 0.5, 0.3418, 0.4717, 0.25, 0.49, 0.1582, 0.4717, 0.08029, 0.4197, 0.02827, 0.3418, 0.01, 0.25, 0.02827, 0.1582, 0.08029, 0.08029, 0.1582, 0.02827, 0.25, 0.01, 0.3418, 0.02827, 0.4197, 0.08029, 0.4717, 0.1582, 0.49, 0.25, 0.4717, 0.3418, 0.4197, 0.4197, 0.125, 0.5, 0.125, 1.0, 0.0625, 1.0, 0.0625, 0.5, 0.0625, 0.5, 0.0625, 1.0, 0.0, 1.0, 0.0, 0.5, 0.75, 0.49, 0.8418, 0.4717, 0.9197, 0.4197, 0.9717, 0.3418, 0.99, 0.25, 0.9717, 0.1582, 0.9197, 0.08029, 0.8418, 0.02827, 0.75, 0.01, 0.6582, 0.02827, 0.5803, 0.08029, 0.5283, 0.1582, 0.51, 0.25, 0.5283, 0.3418, 0.5803, 0.4197, 0.6582, 0.4717])
me_cylinder_002.use_remesh_fix_poles = True
me_cylinder_002.use_remesh_preserve_attributes = False
me_cylinder_002.use_mirror_vertex_groups = False
me_cylinder_002.update()

# ---- objects
ob_light = bpy.data.objects.new('Light', light_light)
ob_camera = bpy.data.objects.new('Camera', cam_camera)
ob_cylinder = bpy.data.objects.new('Cylinder', me_cylinder_001)
ob_cylinder_001 = bpy.data.objects.new('Cylinder.001', me_cylinder_002)
ob_cylinder_002 = bpy.data.objects.new('Cylinder.002', me_cylinder_002)

# ---- transforms, parenting, visibility, modifiers, constraints
ob_light.location = (3.648, 6.502, 3.297)
ob_light.rotation_euler = (0.6503, 0.05522, 1.866)
ob_light.lock_rotations_4d = False
ob_light.empty_display_type = 'ARROWS'
ob_light.color = (0.0, 0.0, 0.0, 0.0)
ob_light.lineart.crease_threshold = 0.0
ob_camera.location = (11.33, 1.836, 5.125)
ob_camera.rotation_euler = (1.166, 0.02115, 1.722)
ob_camera.lock_rotations_4d = False
ob_camera.empty_display_type = 'ARROWS'
ob_camera.color = (0.0, 0.0, 0.0, 0.0)
ob_camera.display_type = 'WIRE'
ob_camera.lineart.crease_threshold = 0.0
ob_cylinder.location = (-0.1059, 0.1045, 0.3777)
ob_cylinder.scale = (0.6224, 0.6224, 1.053)
ob_cylinder.lineart.crease_threshold = 0.0
_m = ob_cylinder.modifiers.new('Auto Smooth', 'NODES')
_m.node_group = ng_auto_smooth
_gi = [s.identifier for s in ng_auto_smooth.interface.items_tree if s.item_type == 'SOCKET' and s.in_out == 'INPUT']
_m[_gi[1]] = 0.5236  # Angle
ob_cylinder_001.location = (0.05463, 0.4327, 1.399)
ob_cylinder_001.scale = (0.08097, 0.08097, 0.0341)
ob_cylinder_001.lineart.crease_threshold = 0.0
_m = ob_cylinder_001.modifiers.new('Auto Smooth', 'NODES')
_m.node_group = ng_auto_smooth
_gi = [s.identifier for s in ng_auto_smooth.interface.items_tree if s.item_type == 'SOCKET' and s.in_out == 'INPUT']
_m[_gi[1]] = 0.5236  # Angle
ob_cylinder_002.location = (-0.2451, -0.2707, 1.404)
ob_cylinder_002.scale = (0.03117, 0.03117, 0.04963)
ob_cylinder_002.lineart.crease_threshold = 0.0
_m = ob_cylinder_002.modifiers.new('Auto Smooth', 'NODES')
_m.node_group = ng_auto_smooth
_gi = [s.identifier for s in ng_auto_smooth.interface.items_tree if s.item_type == 'SOCKET' and s.in_out == 'INPUT']
_m[_gi[1]] = 0.5236  # Angle

# ---- collection membership
col_collection.objects.link(ob_light)
col_collection.objects.link(ob_camera)
col_collection.objects.link(ob_cylinder)
col_collection.objects.link(ob_cylinder_001)
col_collection.objects.link(ob_cylinder_002)

# ---- scene / render settings (as saved in the file)
scene.camera = ob_camera
scene.frame_start = 1; scene.frame_end = 250; scene.frame_set(250)
scene.render.engine = 'BLENDER_EEVEE_NEXT'
scene.cycles.use_denoising = False
scene.cycles.samples = 128
scene.cycles.sampling_pattern = 'TABULATED_SOBOL'
scene.cycles.use_adaptive_sampling = False
scene.cycles.use_light_tree = False
scene.view_settings.view_transform = 'Filmic'
bpy.context.view_layer.update()
